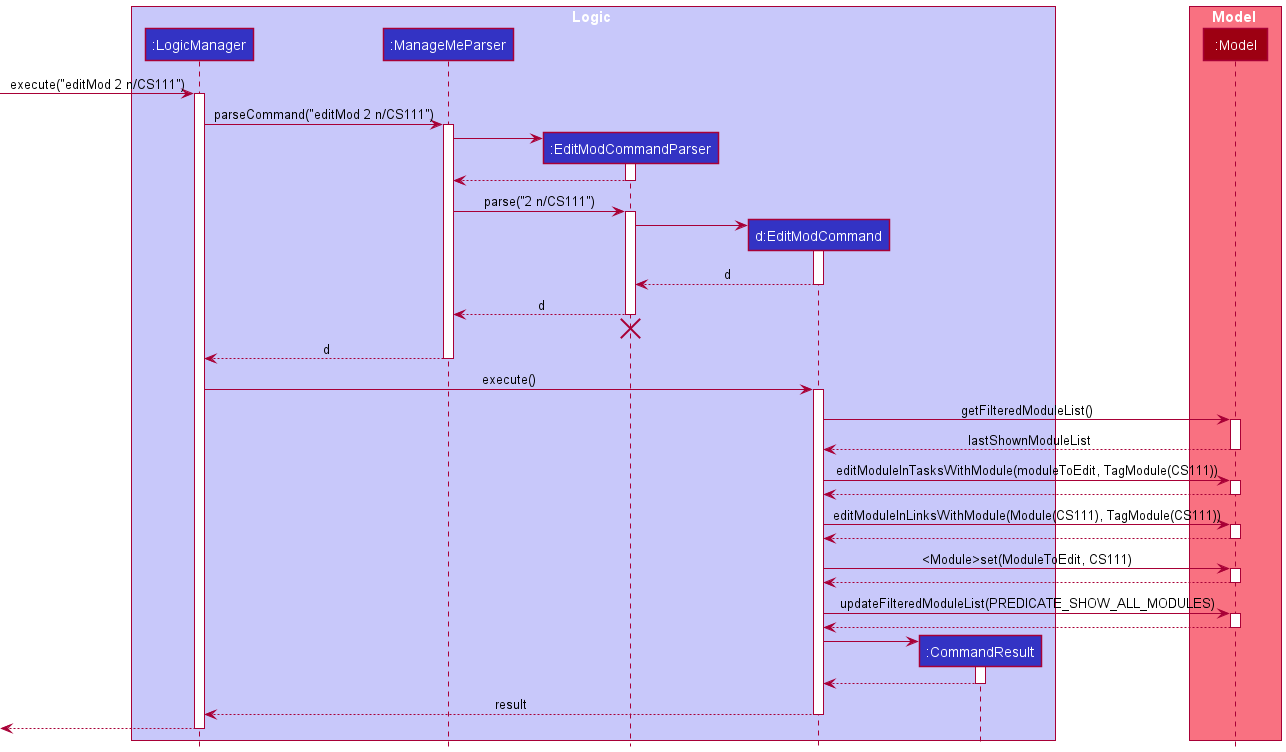

The diagram above was rendered by PlantUML. Its source (embedded in the PNG):
@startuml
!include style.puml

box Logic LOGIC_COLOR_T1
participant ":LogicManager" as LogicManager LOGIC_COLOR
participant ":ManageMeParser" as ManageMeParser LOGIC_COLOR
participant ":EditModCommandParser" as EditModCommandParser LOGIC_COLOR
participant "d:EditModCommand" as EditModCommand LOGIC_COLOR
participant ":CommandResult" as CommandResult LOGIC_COLOR
end box

box Model MODEL_COLOR_T1
participant ":Model" as Model MODEL_COLOR
end box

[-> LogicManager : execute("editMod 2 n/CS111")
activate LogicManager

LogicManager -> ManageMeParser : parseCommand("editMod 2 n/CS111")
activate ManageMeParser

create EditModCommandParser
ManageMeParser -> EditModCommandParser
activate EditModCommandParser

EditModCommandParser --> ManageMeParser
deactivate EditModCommandParser

ManageMeParser -> EditModCommandParser : parse("2 n/CS111")
activate EditModCommandParser

create EditModCommand
EditModCommandParser -> EditModCommand
activate EditModCommand

EditModCommand --> EditModCommandParser : d
deactivate EditModCommand

EditModCommandParser --> ManageMeParser : d
deactivate EditModCommandParser
'Hidden arrow to position the destroy marker below the end of the activation bar.
EditModCommandParser -[hidden]-> ManageMeParser
destroy EditModCommandParser

ManageMeParser --> LogicManager : d
deactivate ManageMeParser

LogicManager -> EditModCommand : execute()
activate EditModCommand

EditModCommand -> Model : getFilteredModuleList()
activate Model

Model --> EditModCommand : lastShownModuleList
deactivate Model

EditModCommand -> Model  : editModuleInTasksWithModule(moduleToEdit, TagModule(CS111))
activate Model

Model --> EditModCommand
deactivate Model

EditModCommand -> Model : editModuleInLinksWithModule(Module(CS111), TagModule(CS111))
activate Model

Model --> EditModCommand
deactivate Model

EditModCommand -> Model : <Module>set(ModuleToEdit, CS111)
activate Model

Model --> EditModCommand
deactivate Model

EditModCommand -> Model : updateFilteredModuleList(PREDICATE_SHOW_ALL_MODULES)
activate Model

Model --> EditModCommand
deactivate Model

create CommandResult
EditModCommand -> CommandResult
activate CommandResult

CommandResult -->  EditModCommand
deactivate CommandResult

EditModCommand --> LogicManager : result
deactivate EditModCommand

[<--LogicManager
deactivate LogicManager
@enduml